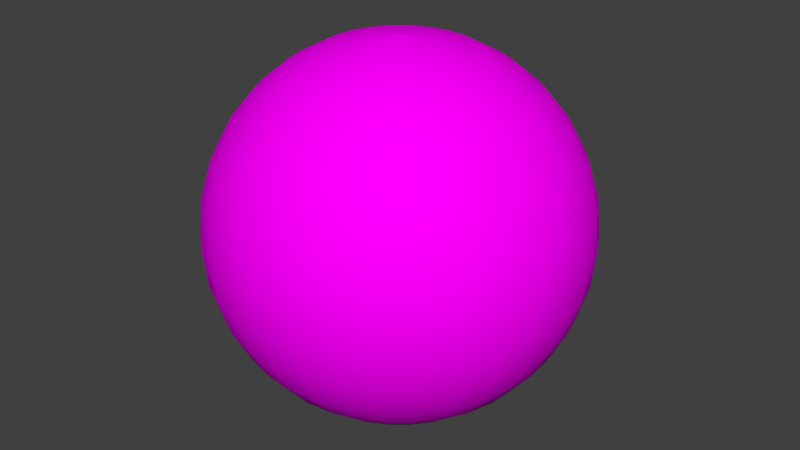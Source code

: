 # Source: ball_v1.blend  (saved by Blender 2.79.0; exported with 4.5.12 LTS)
import bpy
from mathutils import Matrix  # noqa: F401  (used for matrix-valued properties, if any)

bpy.ops.wm.read_factory_settings(use_empty=True)
scene = bpy.context.scene
scene.name = 'Scene'

# ---- collections
col_collection_1 = bpy.data.collections.new('Collection 1'); scene.collection.children.link(col_collection_1)

# ---- images (referenced by path relative to the original .blend; pixels are not part of the script)
import os
ASSET_DIR = os.environ.get("B2B_ASSET_DIR", "")  # directory of the original .blend (textures are referenced by path, not embedded)
HERE = os.path.dirname(os.path.abspath(__file__))  # packed textures are extracted next to this script under _unpacked/

def load_image(name, relpath, width, height, colorspace="sRGB"):
    """Load a texture the original file referenced (path relative to the .blend, or extracted next to this script)."""
    p = next((c for c in (os.path.join(HERE, relpath), os.path.join(ASSET_DIR, relpath)) if relpath and os.path.exists(c)), "")
    if p:
        img = bpy.data.images.load(p, check_existing=True)
        img.name = name
    else:  # same state as the original file: an image datablock whose file is absent (Cycles renders it pink)
        img = bpy.data.images.new(name, width, height)
        img.source = "FILE"
        img.filepath = "//" + (relpath or name)
    img.colorspace_settings.name = colorspace
    return img
img_13620_jpg = load_image('13620.jpg', '13620.jpg', 1024, 1024, 'sRGB')

# ---- materials (node trees are filled in below, after node groups)
mat_material_001 = bpy.data.materials.new('Material.001')
mat_material_001.alpha_threshold = 0.0
mat_material_001.roughness = 0.5

# ---- material node trees
mat_material_001.use_nodes = True; mat_material_001.node_tree.nodes.clear()
_N = mat_material_001.node_tree.nodes; _L = mat_material_001.node_tree.links
n0 = _N.new('ShaderNodeOutputMaterial'); n0.name = 'Material Output'; n0.location = (300, 300)
n1 = _N.new('ShaderNodeBsdfDiffuse'); n1.name = 'Diffuse BSDF'; n1.location = (10, 300)
n2 = _N.new('ShaderNodeTexImage'); n2.name = 'Image Texture'; n2.location = (-180, 300)
n2.width = 140
n2.image = img_13620_jpg
_L.new(n1.outputs[0], n0.inputs[0])
_L.new(n2.outputs[0], n1.inputs[0])
n0.is_active_output = True

# ---- world
world_world = bpy.data.worlds.new('World'); scene.world = world_world
world_world.color = (0.05088, 0.05088, 0.05088)
world_world.use_sun_shadow = False
world_world.sun_shadow_jitter_overblur = 0.0
world_world.cycles.sampling_method = 'MANUAL'

# ---- meshes
me_sphere = bpy.data.meshes.new('Sphere')
me_sphere.from_pydata([(4.47e-08, -3.129e-07, -1.004), (0.03806, 0.1913, 0.9808), (0.07466, 0.3753, 0.9239), (0.1084, 0.5449, 0.8315), (0.1379, 0.6935, 0.7071), (0.1622, 0.8155, 0.5556), (0.1802, 0.9061, 0.3827), (0.1913, 0.9619, 0.1951), (0.1951, 0.9808, 7.55e-08), (0.1913, 0.9619, -0.1951), (0.1802, 0.9061, -0.3827), (0.1622, 0.8155, -0.5556), (0.1379, 0.6935, -0.7071), (0.1084, 0.5449, -0.8315), (0.07466, 0.3753, -0.9239), (0.03806, 0.1913, -0.9808), (0.07466, 0.1802, 0.9808), (0.1464, 0.3536, 0.9239), (0.2126, 0.5133, 0.8315), (0.2706, 0.6533, 0.7071), (0.3182, 0.7682, 0.5556), (0.3536, 0.8536, 0.3827), (0.3753, 0.9061, 0.1951), (0.3827, 0.9239, 7.55e-08), (0.3753, 0.9061, -0.1951), (0.3536, 0.8536, -0.3827), (0.3182, 0.7682, -0.5556), (0.2706, 0.6533, -0.7071), (0.2126, 0.5133, -0.8315), (0.1464, 0.3536, -0.9239), (0.07466, 0.1802, -0.9808), (0.1084, 0.1622, 0.9808), (0.2126, 0.3182, 0.9239), (0.3087, 0.4619, 0.8315), (0.3928, 0.5879, 0.7071), (0.4619, 0.6913, 0.5556), (0.5133, 0.7682, 0.3827), (0.5449, 0.8155, 0.1951), (0.5556, 0.8315, 7.55e-08), (0.5449, 0.8155, -0.1951), (0.5133, 0.7682, -0.3827), (0.4619, 0.6913, -0.5556), (0.3928, 0.5879, -0.7071), (0.3087, 0.4619, -0.8315), (0.2126, 0.3182, -0.9239), (0.1084, 0.1622, -0.9808), (0.1379, 0.1379, 0.9808), (0.2706, 0.2706, 0.9239), (0.3928, 0.3928, 0.8315), (0.5, 0.5, 0.7071), (0.5879, 0.5879, 0.5556), (0.6533, 0.6533, 0.3827), (0.6935, 0.6935, 0.1951), (0.7071, 0.7071, 7.55e-08), (0.6935, 0.6935, -0.1951), (0.6533, 0.6533, -0.3827), (0.5879, 0.5879, -0.5556), (0.5, 0.5, -0.7071), (0.3928, 0.3928, -0.8315), (0.2706, 0.2706, -0.9239), (0.1379, 0.1379, -0.9808), (0.1622, 0.1084, 0.9808), (0.3182, 0.2126, 0.9239), (0.4619, 0.3087, 0.8315), (0.5879, 0.3928, 0.7071), (0.6913, 0.4619, 0.5556), (0.7682, 0.5133, 0.3827), (0.8155, 0.5449, 0.1951), (0.8315, 0.5556, 7.55e-08), (0.8155, 0.5449, -0.1951), (0.7682, 0.5133, -0.3827), (0.6913, 0.4619, -0.5556), (0.5879, 0.3928, -0.7071), (0.4619, 0.3087, -0.8315), (0.3182, 0.2126, -0.9239), (0.1622, 0.1084, -0.9808), (0.1802, 0.07466, 0.9808), (0.3536, 0.1464, 0.9239), (0.5133, 0.2126, 0.8315), (0.6533, 0.2706, 0.7071), (0.7682, 0.3182, 0.5556), (0.8536, 0.3536, 0.3827), (0.9061, 0.3753, 0.1951), (0.9239, 0.3827, 7.55e-08), (0.9061, 0.3753, -0.1951), (0.8536, 0.3536, -0.3827), (0.7682, 0.3182, -0.5556), (0.6533, 0.2706, -0.7071), (0.5133, 0.2126, -0.8315), (0.3536, 0.1464, -0.9239), (0.1802, 0.07466, -0.9808), (0.1913, 0.03806, 0.9808), (0.3753, 0.07466, 0.9239), (0.5449, 0.1084, 0.8315), (0.6935, 0.1379, 0.7071), (0.8155, 0.1622, 0.5556), (0.9061, 0.1802, 0.3827), (0.9619, 0.1913, 0.1951), (0.9808, 0.1951, 7.55e-08), (0.9619, 0.1913, -0.1951), (0.9061, 0.1802, -0.3827), (0.8155, 0.1622, -0.5556), (0.6935, 0.1379, -0.7071), (0.5449, 0.1084, -0.8315), (0.3753, 0.07466, -0.9239), (0.1913, 0.03806, -0.9808), (0.1951, -3.266e-07, 0.9808), (0.3827, -3.192e-07, 0.9239), (0.5556, -3.117e-07, 0.8315), (0.7071, -3.192e-07, 0.7071), (0.8315, -3.341e-07, 0.5556), (0.9239, -2.745e-07, 0.3827), (0.9808, -3.937e-07, 0.1951), (1.0, -3.788e-07, 7.55e-08), (0.9808, -3.937e-07, -0.1951), (0.9239, -2.298e-07, -0.3827), (0.8315, -3.341e-07, -0.5556), (0.7071, -3.192e-07, -0.7071), (0.5556, -3.415e-07, -0.8315), (0.3827, -3.043e-07, -0.9239), (0.1951, -3.08e-07, -0.9808), (0.1913, -0.03806, 0.9808), (0.3753, -0.07466, 0.9239), (0.5449, -0.1084, 0.8315), (0.6935, -0.138, 0.7071), (0.8155, -0.1622, 0.5556), (0.9061, -0.1802, 0.3827), (0.9619, -0.1913, 0.1951), (0.9808, -0.1951, 7.55e-08), (0.9619, -0.1913, -0.1951), (0.9061, -0.1802, -0.3827), (0.8155, -0.1622, -0.5556), (0.6935, -0.138, -0.7071), (0.5449, -0.1084, -0.8315), (0.3753, -0.07466, -0.9239), (0.1913, -0.03806, -0.9808), (0.1802, -0.07466, 0.9808), (0.3536, -0.1464, 0.9239), (0.5133, -0.2126, 0.8315), (0.6533, -0.2706, 0.7071), (0.7682, -0.3182, 0.5556), (0.8536, -0.3536, 0.3827), (0.9061, -0.3753, 0.1951), (0.9239, -0.3827, 7.55e-08), (0.9061, -0.3753, -0.1951), (0.8536, -0.3536, -0.3827), (0.7682, -0.3182, -0.5556), (0.6533, -0.2706, -0.7071), (0.5133, -0.2126, -0.8315), (0.3536, -0.1464, -0.9239), (0.1802, -0.07466, -0.9808), (0.1622, -0.1084, 0.9808), (0.3182, -0.2126, 0.9239), (0.4619, -0.3087, 0.8315), (0.5879, -0.3928, 0.7071), (0.6913, -0.4619, 0.5556), (0.7682, -0.5133, 0.3827), (0.8155, -0.5449, 0.1951), (0.8315, -0.5556, 7.55e-08), (0.8155, -0.5449, -0.1951), (0.7682, -0.5133, -0.3827), (0.6913, -0.4619, -0.5556), (0.5879, -0.3928, -0.7071), (0.4619, -0.3087, -0.8315), (0.3182, -0.2126, -0.9239), (0.1622, -0.1084, -0.9808), (0.1379, -0.138, 0.9808), (0.2706, -0.2706, 0.9239), (0.3928, -0.3928, 0.8315), (0.5, -0.5, 0.7071), (0.5879, -0.5879, 0.5556), (0.6533, -0.6533, 0.3827), (0.6935, -0.6935, 0.1951), (0.7071, -0.7071, 7.55e-08), (0.6935, -0.6935, -0.1951), (0.6533, -0.6533, -0.3827), (0.5879, -0.5879, -0.5556), (0.5, -0.5, -0.7071), (0.3928, -0.3928, -0.8315), (0.2706, -0.2706, -0.9239), (0.1379, -0.138, -0.9808), (0.1084, -0.1622, 0.9808), (0.2126, -0.3182, 0.9239), (0.3087, -0.4619, 0.8315), (0.3928, -0.5879, 0.7071), (0.4619, -0.6913, 0.5556), (0.5133, -0.7682, 0.3827), (0.5449, -0.8155, 0.1951), (0.5556, -0.8315, 7.55e-08), (0.5449, -0.8155, -0.1951), (0.5133, -0.7682, -0.3827), (0.4619, -0.6913, -0.5556), (0.3928, -0.5879, -0.7071), (0.3087, -0.4619, -0.8315), (0.2126, -0.3182, -0.9239), (0.1084, -0.1622, -0.9808), (0.07466, -0.1802, 0.9808), (0.1464, -0.3536, 0.9239), (0.2126, -0.5133, 0.8315), (0.2706, -0.6533, 0.7071), (0.3182, -0.7682, 0.5556), (0.3536, -0.8536, 0.3827), (0.3753, -0.9061, 0.1951), (0.3827, -0.9239, 7.55e-08), (0.3753, -0.9061, -0.1951), (0.3536, -0.8536, -0.3827), (0.3182, -0.7682, -0.5556), (0.2706, -0.6533, -0.7071), (0.2126, -0.5133, -0.8315), (0.1464, -0.3536, -0.9239), (0.07466, -0.1802, -0.9808), (0.03806, -0.1913, 0.9808), (0.07466, -0.3753, 0.9239), (0.1084, -0.5449, 0.8315), (0.1379, -0.6935, 0.7071), (0.1622, -0.8155, 0.5556), (0.1802, -0.9061, 0.3827), (0.1913, -0.9619, 0.1951), (0.1951, -0.9808, 7.55e-08), (0.1913, -0.9619, -0.1951), (0.1802, -0.9061, -0.3827), (0.1622, -0.8155, -0.5556), (0.1379, -0.6935, -0.7071), (0.1084, -0.5449, -0.8315), (0.07466, -0.3753, -0.9239), (0.03806, -0.1913, -0.9808), (-7.212e-09, -0.1951, 0.9808), (4.122e-08, -0.3827, 0.9239), (2.632e-08, -0.5556, 0.8315), (-2.584e-08, -0.7071, 0.7071), (-8.544e-08, -0.8315, 0.5556), (6.357e-08, -0.9239, 0.3827), (-8.544e-08, -0.9808, 0.1951), (-1.003e-07, -1.0, 7.55e-08), (-8.544e-08, -0.9808, -0.1951), (6.357e-08, -0.9239, -0.3827), (-8.544e-08, -0.8315, -0.5556), (-2.584e-08, -0.7071, -0.7071), (-1.094e-08, -0.5556, -0.8315), (3.964e-09, -0.3827, -0.9239), (3.964e-09, -0.1951, -0.9808), (-0.03806, -0.1913, 0.9808), (-0.07466, -0.3753, 0.9239), (-0.1084, -0.5449, 0.8315), (-0.1379, -0.6935, 0.7071), (-0.1622, -0.8155, 0.5556), (-0.1802, -0.9061, 0.3827), (-0.1913, -0.9619, 0.1951), (-0.1951, -0.9808, 7.55e-08), (-0.1913, -0.9619, -0.1951), (-0.1802, -0.9061, -0.3827), (-0.1622, -0.8155, -0.5556), (-0.1379, -0.6935, -0.7071), (-0.1084, -0.5449, -0.8315), (-0.07466, -0.3753, -0.9239), (-0.03806, -0.1913, -0.9808), (4.47e-08, -3.129e-07, 1.004), (-0.07466, -0.1802, 0.9808), (-0.1464, -0.3536, 0.9239), (-0.2126, -0.5133, 0.8315), (-0.2706, -0.6533, 0.7071), (-0.3182, -0.7682, 0.5556), (-0.3536, -0.8536, 0.3827), (-0.3753, -0.9061, 0.1951), (-0.3827, -0.9239, 7.55e-08), (-0.3753, -0.9061, -0.1951), (-0.3536, -0.8536, -0.3827), (-0.3182, -0.7682, -0.5556), (-0.2706, -0.6533, -0.7071), (-0.2126, -0.5133, -0.8315), (-0.1464, -0.3536, -0.9239), (-0.07466, -0.1802, -0.9808), (-0.1084, -0.1622, 0.9808), (-0.2126, -0.3182, 0.9239), (-0.3087, -0.4619, 0.8315), (-0.3928, -0.5879, 0.7071), (-0.4619, -0.6913, 0.5556), (-0.5133, -0.7682, 0.3827), (-0.5449, -0.8155, 0.1951), (-0.5556, -0.8315, 7.55e-08), (-0.5449, -0.8155, -0.1951), (-0.5133, -0.7682, -0.3827), (-0.4619, -0.6913, -0.5556), (-0.3928, -0.5879, -0.7071), (-0.3087, -0.4619, -0.8315), (-0.2126, -0.3182, -0.9239), (-0.1084, -0.1622, -0.9808), (-0.1379, -0.138, 0.9808), (-0.2706, -0.2706, 0.9239), (-0.3928, -0.3928, 0.8315), (-0.5, -0.5, 0.7071), (-0.5879, -0.5879, 0.5556), (-0.6533, -0.6533, 0.3827), (-0.6935, -0.6935, 0.1951), (-0.7071, -0.7071, 7.55e-08), (-0.6935, -0.6935, -0.1951), (-0.6533, -0.6533, -0.3827), (-0.5879, -0.5879, -0.5556), (-0.5, -0.5, -0.7071), (-0.3928, -0.3928, -0.8315), (-0.2706, -0.2706, -0.9239), (-0.1379, -0.1379, -0.9808), (-0.1622, -0.1084, 0.9808), (-0.3182, -0.2126, 0.9239), (-0.4619, -0.3087, 0.8315), (-0.5879, -0.3928, 0.7071), (-0.6913, -0.4619, 0.5556), (-0.7682, -0.5133, 0.3827), (-0.8155, -0.5449, 0.1951), (-0.8315, -0.5556, 7.55e-08), (-0.8155, -0.5449, -0.1951), (-0.7682, -0.5133, -0.3827), (-0.6913, -0.4619, -0.5556), (-0.5879, -0.3928, -0.7071), (-0.4619, -0.3087, -0.8315), (-0.3182, -0.2126, -0.9239), (-0.1622, -0.1084, -0.9808), (-0.1802, -0.07466, 0.9808), (-0.3536, -0.1464, 0.9239), (-0.5133, -0.2126, 0.8315), (-0.6533, -0.2706, 0.7071), (-0.7682, -0.3182, 0.5556), (-0.8536, -0.3536, 0.3827), (-0.9061, -0.3753, 0.1951), (-0.9239, -0.3827, 7.55e-08), (-0.9061, -0.3753, -0.1951), (-0.8536, -0.3536, -0.3827), (-0.7682, -0.3182, -0.5556), (-0.6533, -0.2706, -0.7071), (-0.5133, -0.2126, -0.8315), (-0.3536, -0.1464, -0.9239), (-0.1802, -0.07466, -0.9808), (-0.1913, -0.03806, 0.9808), (-0.3753, -0.07466, 0.9239), (-0.5449, -0.1084, 0.8315), (-0.6935, -0.1379, 0.7071), (-0.8155, -0.1622, 0.5556), (-0.9061, -0.1802, 0.3827), (-0.9619, -0.1913, 0.1951), (-0.9808, -0.1951, 7.55e-08), (-0.9619, -0.1913, -0.1951), (-0.9061, -0.1802, -0.3827), (-0.8155, -0.1622, -0.5556), (-0.6935, -0.1379, -0.7071), (-0.5449, -0.1084, -0.8315), (-0.3753, -0.07466, -0.9239), (-0.1913, -0.03806, -0.9808), (-0.1951, -3.117e-07, 0.9808), (-0.3827, -2.819e-07, 0.9239), (-0.5556, -2.819e-07, 0.8315), (-0.7071, -1.851e-07, 0.7071), (-0.8315, -1.404e-07, 0.5556), (-0.9239, -3.192e-07, 0.3827), (-0.9808, -9.567e-08, 0.1951), (-1.0, -1.404e-07, 7.55e-08), (-0.9808, -9.567e-08, -0.1951), (-0.9239, -3.192e-07, -0.3827), (-0.8315, -1.404e-07, -0.5556), (-0.7071, -1.851e-07, -0.7071), (-0.5556, -2.596e-07, -0.8315), (-0.3827, -2.521e-07, -0.9239), (-0.1951, -3.155e-07, -0.9808), (-0.1913, 0.03806, 0.9808), (-0.3753, 0.07466, 0.9239), (-0.5449, 0.1084, 0.8315), (-0.6935, 0.1379, 0.7071), (-0.8155, 0.1622, 0.5556), (-0.9061, 0.1802, 0.3827), (-0.9619, 0.1913, 0.1951), (-0.9808, 0.1951, 7.55e-08), (-0.9619, 0.1913, -0.1951), (-0.9061, 0.1802, -0.3827), (-0.8155, 0.1622, -0.5556), (-0.6935, 0.1379, -0.7071), (-0.5449, 0.1084, -0.8315), (-0.3753, 0.07466, -0.9239), (-0.1913, 0.03806, -0.9808), (-0.1802, 0.07466, 0.9808), (-0.3536, 0.1464, 0.9239), (-0.5133, 0.2126, 0.8315), (-0.6533, 0.2706, 0.7071), (-0.7682, 0.3182, 0.5556), (-0.8536, 0.3536, 0.3827), (-0.9061, 0.3753, 0.1951), (-0.9239, 0.3827, 7.55e-08), (-0.9061, 0.3753, -0.1951), (-0.8536, 0.3536, -0.3827), (-0.7682, 0.3182, -0.5556), (-0.6533, 0.2706, -0.7071), (-0.5133, 0.2126, -0.8315), (-0.3536, 0.1464, -0.9239), (-0.1802, 0.07466, -0.9808), (-0.1622, 0.1084, 0.9808), (-0.3182, 0.2126, 0.9239), (-0.4619, 0.3087, 0.8315), (-0.5879, 0.3928, 0.7071), (-0.6913, 0.4619, 0.5556), (-0.7682, 0.5133, 0.3827), (-0.8155, 0.5449, 0.1951), (-0.8315, 0.5556, 7.55e-08), (-0.8155, 0.5449, -0.1951), (-0.7682, 0.5133, -0.3827), (-0.6913, 0.4619, -0.5556), (-0.5879, 0.3928, -0.7071), (-0.4619, 0.3087, -0.8315), (-0.3182, 0.2126, -0.9239), (-0.1622, 0.1084, -0.9808), (-0.1379, 0.1379, 0.9808), (-0.2706, 0.2706, 0.9239), (-0.3928, 0.3928, 0.8315), (-0.5, 0.5, 0.7071), (-0.5879, 0.5879, 0.5556), (-0.6533, 0.6533, 0.3827), (-0.6935, 0.6935, 0.1951), (-0.7071, 0.7071, 7.55e-08), (-0.6935, 0.6935, -0.1951), (-0.6533, 0.6533, -0.3827), (-0.5879, 0.5879, -0.5556), (-0.5, 0.5, -0.7071), (-0.3928, 0.3928, -0.8315), (-0.2706, 0.2706, -0.9239), (-0.1379, 0.1379, -0.9808), (-0.1084, 0.1622, 0.9808), (-0.2126, 0.3182, 0.9239), (-0.3087, 0.4619, 0.8315), (-0.3928, 0.5879, 0.7071), (-0.4619, 0.6913, 0.5556), (-0.5133, 0.7682, 0.3827), (-0.5449, 0.8155, 0.1951), (-0.5556, 0.8315, 7.55e-08), (-0.5449, 0.8155, -0.1951), (-0.5133, 0.7682, -0.3827), (-0.4619, 0.6913, -0.5556), (-0.3928, 0.5879, -0.7071), (-0.3087, 0.4619, -0.8315), (-0.2126, 0.3182, -0.9239), (-0.1084, 0.1622, -0.9808), (-0.07466, 0.1802, 0.9808), (-0.1464, 0.3536, 0.9239), (-0.2126, 0.5133, 0.8315), (-0.2706, 0.6533, 0.7071), (-0.3182, 0.7682, 0.5556), (-0.3536, 0.8536, 0.3827), (-0.3753, 0.9061, 0.1951), (-0.3827, 0.9239, 7.55e-08), (-0.3753, 0.9061, -0.1951), (-0.3536, 0.8536, -0.3827), (-0.3182, 0.7682, -0.5556), (-0.2706, 0.6533, -0.7071), (-0.2126, 0.5133, -0.8315), (-0.1464, 0.3536, -0.9239), (-0.07466, 0.1802, -0.9808), (-0.03806, 0.1913, 0.9808), (-0.07466, 0.3753, 0.9239), (-0.1084, 0.5449, 0.8315), (-0.1379, 0.6935, 0.7071), (-0.1622, 0.8155, 0.5556), (-0.1802, 0.9061, 0.3827), (-0.1913, 0.9619, 0.1951), (-0.1951, 0.9808, 7.55e-08), (-0.1913, 0.9619, -0.1951), (-0.1802, 0.9061, -0.3827), (-0.1622, 0.8155, -0.5556), (-0.1379, 0.6935, -0.7071), (-0.1084, 0.5449, -0.8315), (-0.07466, 0.3753, -0.9239), (-0.03806, 0.1913, -0.9808), (3.749e-08, 0.1951, 0.9808), (7.847e-08, 0.3827, 0.9239), (1.083e-07, 0.5556, 0.8315), (1.53e-07, 0.7071, 0.7071), (2.722e-07, 0.8315, 0.5556), (6.357e-08, 0.9239, 0.3827), (2.573e-07, 0.9808, 0.1951), (2.722e-07, 1.0, 7.55e-08), (2.573e-07, 0.9808, -0.1951), (6.357e-08, 0.9239, -0.3827), (2.722e-07, 0.8315, -0.5556), (1.53e-07, 0.7071, -0.7071), (1.232e-07, 0.5556, -0.8315), (7.847e-08, 0.3827, -0.9239), (1.514e-08, 0.1951, -0.9808), (4.47e-08, -3.129e-07, 1.004), (4.47e-08, -3.129e-07, -1.004), (4.47e-08, -3.129e-07, 1.004), (4.47e-08, -3.129e-07, -1.004), (4.47e-08, -3.129e-07, 1.004), (4.47e-08, -3.129e-07, -1.004), (4.47e-08, -3.129e-07, 1.004), (4.47e-08, -3.129e-07, -1.004), (4.47e-08, -3.129e-07, 1.004), (4.47e-08, -3.129e-07, -1.004), (4.47e-08, -3.129e-07, 1.004), (4.47e-08, -3.129e-07, -1.004), (4.47e-08, -3.113e-07, 1.004), (4.47e-08, -3.113e-07, -1.004), (4.47e-08, -3.129e-07, 1.004), (4.47e-08, -3.129e-07, -1.004), (4.47e-08, -3.129e-07, 1.004), (4.47e-08, -3.129e-07, -1.004), (4.47e-08, -3.129e-07, 1.004), (4.47e-08, -3.129e-07, -1.004), (4.47e-08, -3.129e-07, 1.004), (4.47e-08, -3.129e-07, -1.004), (4.47e-08, -3.129e-07, 1.004), (4.47e-08, -3.129e-07, -1.004), (4.47e-08, -3.129e-07, 1.004), (4.47e-08, -3.129e-07, -1.004), (4.47e-08, -3.129e-07, 1.004), (4.47e-08, -3.129e-07, -1.004), (4.366e-08, -3.129e-07, 1.004), (4.366e-08, -3.129e-07, -1.004), (4.47e-08, -3.129e-07, 1.004), (4.47e-08, -3.129e-07, -1.004), (4.47e-08, -3.129e-07, 1.004), (4.47e-08, -3.129e-07, -1.004), (4.47e-08, -3.129e-07, 1.004), (4.47e-08, -3.129e-07, -1.004), (4.47e-08, -3.129e-07, 1.004), (4.47e-08, -3.129e-07, -1.004), (4.47e-08, -3.129e-07, 1.004), (4.47e-08, -3.129e-07, -1.004), (4.47e-08, -3.129e-07, 1.004), (4.47e-08, -3.129e-07, -1.004), (4.47e-08, -3.129e-07, 1.004), (4.47e-08, -3.129e-07, -1.004), (4.47e-08, -3.113e-07, 1.004), (4.47e-08, -3.113e-07, -1.004), (4.47e-08, -3.129e-07, 1.004), (4.47e-08, -3.129e-07, -1.004), (4.47e-08, -3.129e-07, 1.004), (4.47e-08, -3.129e-07, -1.004), (4.47e-08, -3.129e-07, 1.004), (4.47e-08, -3.129e-07, -1.004), (4.47e-08, -3.129e-07, 1.004), (4.47e-08, -3.129e-07, -1.004), (4.47e-08, -3.129e-07, 1.004), (4.47e-08, -3.129e-07, -1.004), (4.47e-08, -3.129e-07, 1.004), (4.47e-08, -3.129e-07, -1.004), (4.47e-08, -3.129e-07, 1.004), (4.47e-08, -3.129e-07, -1.004), (4.366e-08, -3.129e-07, 1.004), (4.366e-08, -3.129e-07, -1.004)], [], [(473, 472, 6, 7), (481, 480, 14, 15), (474, 473, 7, 8), (166, 151, 500, 502), (211, 196, 506, 508), (475, 474, 8, 9), (468, 467, 1, 2), (476, 475, 9, 10), (469, 468, 2, 3), (477, 476, 10, 11), (470, 469, 3, 4), (478, 477, 11, 12), (471, 470, 4, 5), (479, 478, 12, 13), (472, 471, 5, 6), (480, 479, 13, 14), (6, 5, 20, 21), (14, 13, 28, 29), (7, 6, 21, 22), (15, 14, 29, 30), (8, 7, 22, 23), (391, 406, 533, 531), (105, 120, 495, 493), (9, 8, 23, 24), (2, 1, 16, 17), (10, 9, 24, 25), (3, 2, 17, 18), (11, 10, 25, 26), (4, 3, 18, 19), (12, 11, 26, 27), (5, 4, 19, 20), (13, 12, 27, 28), (25, 24, 39, 40), (18, 17, 32, 33), (26, 25, 40, 41), (19, 18, 33, 34), (27, 26, 41, 42), (20, 19, 34, 35), (28, 27, 42, 43), (21, 20, 35, 36), (29, 28, 43, 44), (22, 21, 36, 37), (30, 29, 44, 45), (23, 22, 37, 38), (1, 467, 542, 256), (31, 16, 482, 484), (24, 23, 38, 39), (17, 16, 31, 32), (44, 43, 58, 59), (37, 36, 51, 52), (45, 44, 59, 60), (38, 37, 52, 53), (302, 287, 518, 520), (76, 61, 488, 490), (39, 38, 53, 54), (32, 31, 46, 47), (40, 39, 54, 55), (33, 32, 47, 48), (41, 40, 55, 56), (34, 33, 48, 49), (42, 41, 56, 57), (35, 34, 49, 50), (43, 42, 57, 58), (36, 35, 50, 51), (48, 47, 62, 63), (56, 55, 70, 71), (49, 48, 63, 64), (57, 56, 71, 72), (50, 49, 64, 65), (58, 57, 72, 73), (51, 50, 65, 66), (59, 58, 73, 74), (52, 51, 66, 67), (60, 59, 74, 75), (53, 52, 67, 68), (255, 271, 515, 513), (362, 347, 526, 528), (54, 53, 68, 69), (47, 46, 61, 62), (55, 54, 69, 70), (67, 66, 81, 82), (75, 74, 89, 90), (68, 67, 82, 83), (121, 106, 494, 496), (165, 180, 503, 501), (69, 68, 83, 84), (62, 61, 76, 77), (70, 69, 84, 85), (63, 62, 77, 78), (71, 70, 85, 86), (64, 63, 78, 79), (72, 71, 86, 87), (65, 64, 79, 80), (73, 72, 87, 88), (66, 65, 80, 81), (74, 73, 88, 89), (86, 85, 100, 101), (79, 78, 93, 94), (87, 86, 101, 102), (80, 79, 94, 95), (88, 87, 102, 103), (81, 80, 95, 96), (89, 88, 103, 104), (82, 81, 96, 97), (90, 89, 104, 105), (83, 82, 97, 98), (436, 451, 539, 537), (452, 437, 538, 540), (84, 83, 98, 99), (77, 76, 91, 92), (85, 84, 99, 100), (78, 77, 92, 93), (105, 104, 119, 120), (98, 97, 112, 113), (120, 135, 497, 495), (210, 225, 509, 507), (99, 98, 113, 114), (92, 91, 106, 107), (100, 99, 114, 115), (93, 92, 107, 108), (101, 100, 115, 116), (94, 93, 108, 109), (102, 101, 116, 117), (95, 94, 109, 110), (103, 102, 117, 118), (96, 95, 110, 111), (104, 103, 118, 119), (97, 96, 111, 112), (117, 116, 131, 132), (110, 109, 124, 125), (118, 117, 132, 133), (111, 110, 125, 126), (119, 118, 133, 134), (112, 111, 126, 127), (120, 119, 134, 135), (113, 112, 127, 128), (407, 392, 532, 534), (30, 45, 485, 483), (114, 113, 128, 129), (107, 106, 121, 122), (115, 114, 129, 130), (108, 107, 122, 123), (116, 115, 130, 131), (109, 108, 123, 124), (481, 15, 0, 543), (317, 302, 520, 522), (129, 128, 143, 144), (122, 121, 136, 137), (130, 129, 144, 145), (123, 122, 137, 138), (131, 130, 145, 146), (124, 123, 138, 139), (132, 131, 146, 147), (125, 124, 139, 140), (133, 132, 147, 148), (126, 125, 140, 141), (134, 133, 148, 149), (127, 126, 141, 142), (135, 134, 149, 150), (128, 127, 142, 143), (140, 139, 154, 155), (148, 147, 162, 163), (141, 140, 155, 156), (149, 148, 163, 164), (142, 141, 156, 157), (150, 149, 164, 165), (143, 142, 157, 158), (226, 211, 508, 510), (451, 466, 541, 539), (144, 143, 158, 159), (137, 136, 151, 152), (145, 144, 159, 160), (138, 137, 152, 153), (146, 145, 160, 161), (139, 138, 153, 154), (147, 146, 161, 162), (159, 158, 173, 174), (152, 151, 166, 167), (160, 159, 174, 175), (153, 152, 167, 168), (161, 160, 175, 176), (154, 153, 168, 169), (162, 161, 176, 177), (155, 154, 169, 170), (163, 162, 177, 178), (156, 155, 170, 171), (164, 163, 178, 179), (157, 156, 171, 172), (165, 164, 179, 180), (158, 157, 172, 173), (361, 376, 529, 527), (75, 90, 491, 489), (178, 177, 192, 193), (171, 170, 185, 186), (179, 178, 193, 194), (172, 171, 186, 187), (180, 179, 194, 195), (173, 172, 187, 188), (272, 257, 514, 516), (181, 166, 502, 504), (174, 173, 188, 189), (167, 166, 181, 182), (175, 174, 189, 190), (168, 167, 182, 183), (176, 175, 190, 191), (169, 168, 183, 184), (177, 176, 191, 192), (170, 169, 184, 185), (182, 181, 196, 197), (190, 189, 204, 205), (183, 182, 197, 198), (191, 190, 205, 206), (184, 183, 198, 199), (192, 191, 206, 207), (185, 184, 199, 200), (193, 192, 207, 208), (186, 185, 200, 201), (194, 193, 208, 209), (187, 186, 201, 202), (195, 194, 209, 210), (188, 187, 202, 203), (91, 76, 490, 492), (316, 331, 523, 521), (189, 188, 203, 204), (201, 200, 215, 216), (209, 208, 223, 224), (202, 201, 216, 217), (210, 209, 224, 225), (203, 202, 217, 218), (406, 421, 535, 533), (46, 31, 484, 486), (204, 203, 218, 219), (197, 196, 211, 212), (205, 204, 219, 220), (198, 197, 212, 213), (206, 205, 220, 221), (199, 198, 213, 214), (207, 206, 221, 222), (200, 199, 214, 215), (208, 207, 222, 223), (220, 219, 234, 235), (213, 212, 227, 228), (221, 220, 235, 236), (214, 213, 228, 229), (222, 221, 236, 237), (215, 214, 229, 230), (223, 222, 237, 238), (216, 215, 230, 231), (224, 223, 238, 239), (217, 216, 231, 232), (225, 224, 239, 240), (218, 217, 232, 233), (225, 240, 511, 509), (422, 407, 534, 536), (219, 218, 233, 234), (212, 211, 226, 227), (239, 238, 253, 254), (232, 231, 246, 247), (240, 239, 254, 255), (233, 232, 247, 248), (90, 105, 493, 491), (180, 195, 505, 503), (234, 233, 248, 249), (227, 226, 241, 242), (235, 234, 249, 250), (228, 227, 242, 243), (236, 235, 250, 251), (229, 228, 243, 244), (237, 236, 251, 252), (230, 229, 244, 245), (238, 237, 252, 253), (231, 230, 245, 246), (251, 250, 266, 267), (244, 243, 259, 260), (252, 251, 267, 268), (245, 244, 260, 261), (253, 252, 268, 269), (246, 245, 261, 262), (254, 253, 269, 270), (247, 246, 262, 263), (255, 254, 270, 271), (248, 247, 263, 264), (15, 30, 483, 0), (467, 452, 540, 542), (249, 248, 264, 265), (242, 241, 257, 258), (250, 249, 265, 266), (243, 242, 258, 259), (271, 270, 285, 286), (264, 263, 278, 279), (257, 241, 512, 514), (287, 272, 516, 518), (265, 264, 279, 280), (258, 257, 272, 273), (266, 265, 280, 281), (259, 258, 273, 274), (267, 266, 281, 282), (260, 259, 274, 275), (268, 267, 282, 283), (261, 260, 275, 276), (269, 268, 283, 284), (262, 261, 276, 277), (270, 269, 284, 285), (263, 262, 277, 278), (275, 274, 289, 290), (283, 282, 297, 298), (276, 275, 290, 291), (284, 283, 298, 299), (277, 276, 291, 292), (285, 284, 299, 300), (278, 277, 292, 293), (286, 285, 300, 301), (279, 278, 293, 294), (377, 362, 528, 530), (45, 60, 487, 485), (280, 279, 294, 295), (273, 272, 287, 288), (281, 280, 295, 296), (274, 273, 288, 289), (282, 281, 296, 297), (294, 293, 308, 309), (135, 150, 499, 497), (421, 436, 537, 535), (295, 294, 309, 310), (288, 287, 302, 303), (296, 295, 310, 311), (289, 288, 303, 304), (297, 296, 311, 312), (290, 289, 304, 305), (298, 297, 312, 313), (291, 290, 305, 306), (299, 298, 313, 314), (292, 291, 306, 307), (300, 299, 314, 315), (293, 292, 307, 308), (301, 300, 315, 316), (313, 312, 327, 328), (306, 305, 320, 321), (314, 313, 328, 329), (307, 306, 321, 322), (315, 314, 329, 330), (308, 307, 322, 323), (316, 315, 330, 331), (309, 308, 323, 324), (136, 121, 496, 498), (196, 181, 504, 506), (310, 309, 324, 325), (303, 302, 317, 318), (311, 310, 325, 326), (304, 303, 318, 319), (312, 311, 326, 327), (305, 304, 319, 320), (271, 286, 517, 515), (331, 346, 525, 523), (325, 324, 339, 340), (318, 317, 332, 333), (326, 325, 340, 341), (319, 318, 333, 334), (327, 326, 341, 342), (320, 319, 334, 335), (328, 327, 342, 343), (321, 320, 335, 336), (329, 328, 343, 344), (322, 321, 336, 337), (330, 329, 344, 345), (323, 322, 337, 338), (331, 330, 345, 346), (324, 323, 338, 339), (336, 335, 350, 351), (344, 343, 358, 359), (337, 336, 351, 352), (345, 344, 359, 360), (338, 337, 352, 353), (346, 345, 360, 361), (339, 338, 353, 354), (376, 391, 531, 529), (151, 136, 498, 500), (340, 339, 354, 355), (333, 332, 347, 348), (341, 340, 355, 356), (334, 333, 348, 349), (342, 341, 356, 357), (335, 334, 349, 350), (343, 342, 357, 358), (355, 354, 369, 370), (348, 347, 362, 363), (356, 355, 370, 371), (349, 348, 363, 364), (357, 356, 371, 372), (350, 349, 364, 365), (358, 357, 372, 373), (351, 350, 365, 366), (359, 358, 373, 374), (352, 351, 366, 367), (360, 359, 374, 375), (353, 352, 367, 368), (361, 360, 375, 376), (354, 353, 368, 369), (241, 226, 510, 512), (286, 301, 519, 517), (374, 373, 388, 389), (367, 366, 381, 382), (375, 374, 389, 390), (368, 367, 382, 383), (376, 375, 390, 391), (369, 368, 383, 384), (61, 46, 486, 488), (332, 317, 522, 524), (370, 369, 384, 385), (363, 362, 377, 378), (371, 370, 385, 386), (364, 363, 378, 379), (372, 371, 386, 387), (365, 364, 379, 380), (373, 372, 387, 388), (366, 365, 380, 381), (386, 385, 400, 401), (379, 378, 393, 394), (387, 386, 401, 402), (380, 379, 394, 395), (388, 387, 402, 403), (381, 380, 395, 396), (389, 388, 403, 404), (382, 381, 396, 397), (390, 389, 404, 405), (383, 382, 397, 398), (391, 390, 405, 406), (384, 383, 398, 399), (106, 91, 492, 494), (16, 1, 256, 482), (385, 384, 399, 400), (378, 377, 392, 393), (405, 404, 419, 420), (398, 397, 412, 413), (406, 405, 420, 421), (399, 398, 413, 414), (195, 210, 507, 505), (392, 377, 530, 532), (400, 399, 414, 415), (393, 392, 407, 408), (401, 400, 415, 416), (394, 393, 408, 409), (402, 401, 416, 417), (395, 394, 409, 410), (403, 402, 417, 418), (396, 395, 410, 411), (404, 403, 418, 419), (397, 396, 411, 412), (409, 408, 423, 424), (417, 416, 431, 432), (410, 409, 424, 425), (418, 417, 432, 433), (411, 410, 425, 426), (419, 418, 433, 434), (412, 411, 426, 427), (420, 419, 434, 435), (413, 412, 427, 428), (421, 420, 435, 436), (414, 413, 428, 429), (240, 255, 513, 511), (466, 481, 543, 541), (415, 414, 429, 430), (408, 407, 422, 423), (416, 415, 430, 431), (428, 427, 442, 443), (436, 435, 450, 451), (429, 428, 443, 444), (60, 75, 489, 487), (150, 165, 501, 499), (430, 429, 444, 445), (423, 422, 437, 438), (431, 430, 445, 446), (424, 423, 438, 439), (432, 431, 446, 447), (425, 424, 439, 440), (433, 432, 447, 448), (426, 425, 440, 441), (434, 433, 448, 449), (427, 426, 441, 442), (435, 434, 449, 450), (447, 446, 461, 462), (440, 439, 454, 455), (448, 447, 462, 463), (441, 440, 455, 456), (449, 448, 463, 464), (442, 441, 456, 457), (450, 449, 464, 465), (443, 442, 457, 458), (451, 450, 465, 466), (444, 443, 458, 459), (347, 332, 524, 526), (437, 422, 536, 538), (445, 444, 459, 460), (438, 437, 452, 453), (446, 445, 460, 461), (439, 438, 453, 454), (466, 465, 480, 481), (459, 458, 473, 474), (301, 316, 521, 519), (346, 361, 527, 525), (460, 459, 474, 475), (453, 452, 467, 468), (461, 460, 475, 476), (454, 453, 468, 469), (462, 461, 476, 477), (455, 454, 469, 470), (463, 462, 477, 478), (456, 455, 470, 471), (464, 463, 478, 479), (457, 456, 471, 472), (465, 464, 479, 480), (458, 457, 472, 473)])
me_sphere.polygons.foreach_set('use_smooth', [True] * 512)
_uv = me_sphere.uv_layers.new(name='UVMap')
_uv.uv.foreach_set('vector', [1.713, 0.6176, 1.637, 0.8535, 1.443, 0.7771, 1.49, 0.5809, 0.7597, -0.699, 0.9549, -0.6413, 0.9212, -0.5722, 0.7463, -0.6622, 1.724, 0.3712, 1.713, 0.6176, 1.49, 0.5809, 1.502, 0.3819, 0.4046, 1.37, 0.4356, 1.353, 0.5229, 1.522, 0.52, 1.524, 0.3328, 1.454, 0.3522, 1.422, 0.515, 1.528, 0.5131, 1.531, 1.684, 0.1359, 1.724, 0.3712, 1.502, 0.3819, 1.478, 0.1867, 0.9565, 1.46, 0.7492, 1.509, 0.738, 1.47, 0.924, 1.386, 1.599, -0.08065, 1.684, 0.1359, 1.478, 0.1867, 1.42, 0.0008296, 1.162, 1.372, 0.9565, 1.46, 0.924, 1.386, 1.094, 1.272, 1.476, -0.2712, 1.599, -0.08065, 1.42, 0.0008296, 1.333, -0.1715, 1.353, 1.239, 1.162, 1.372, 1.094, 1.272, 1.241, 1.129, 1.321, -0.4301, 1.476, -0.2712, 1.333, -0.1715, 1.218, -0.3265, 1.515, 1.063, 1.353, 1.239, 1.241, 1.129, 1.359, 0.9621, 1.145, -0.5535, 1.321, -0.4301, 1.218, -0.3265, 1.08, -0.4608, 1.637, 0.8535, 1.515, 1.063, 1.359, 0.9621, 1.443, 0.7771, 0.9549, -0.6413, 1.145, -0.5535, 1.08, -0.4608, 0.9212, -0.5722, 1.443, 0.7771, 1.359, 0.9621, 1.217, 0.8907, 1.277, 0.726, 0.9212, -0.5722, 1.08, -0.4608, 1.008, -0.3866, 0.8782, -0.5136, 1.49, 0.5809, 1.443, 0.7771, 1.277, 0.726, 1.31, 0.5573, 0.7463, -0.6622, 0.9212, -0.5722, 0.8782, -0.5136, 0.7268, -0.6292, 1.502, 0.3819, 1.49, 0.5809, 1.31, 0.5573, 1.319, 0.388, -0.02201, 3.483, 0.01097, 3.498, -0.087, 3.665, -0.08992, 3.664, 0.5743, -0.5384, 0.5388, -0.5365, 0.543, -0.7289, 0.5463, -0.7289, 1.478, 0.1867, 1.502, 0.3819, 1.319, 0.388, 1.303, 0.2208, 0.924, 1.386, 0.738, 1.47, 0.7204, 1.436, 0.8812, 1.324, 1.42, 0.0008296, 1.478, 0.1867, 1.303, 0.2208, 1.263, 0.05789, 1.094, 1.272, 0.924, 1.386, 0.8812, 1.324, 1.019, 1.194, 1.333, -0.1715, 1.42, 0.0008296, 1.263, 0.05789, 1.2, -0.09889, 1.241, 1.129, 1.094, 1.272, 1.019, 1.194, 1.131, 1.048, 1.218, -0.3265, 1.333, -0.1715, 1.2, -0.09889, 1.115, -0.2477, 1.359, 0.9621, 1.241, 1.129, 1.131, 1.048, 1.217, 0.8907, 1.08, -0.4608, 1.218, -0.3265, 1.115, -0.2477, 1.008, -0.3866, 1.263, 0.05789, 1.303, 0.2208, 1.149, 0.2444, 1.122, 0.09833, 1.019, 1.194, 0.8812, 1.324, 0.8317, 1.272, 0.9406, 1.132, 1.2, -0.09889, 1.263, 0.05789, 1.122, 0.09833, 1.077, -0.04601, 1.131, 1.048, 1.019, 1.194, 0.9406, 1.132, 1.025, 0.9874, 1.115, -0.2477, 1.2, -0.09889, 1.077, -0.04601, 1.014, -0.1884, 1.217, 0.8907, 1.131, 1.048, 1.025, 0.9874, 1.088, 0.8394, 1.008, -0.3866, 1.115, -0.2477, 1.014, -0.1884, 0.9316, -0.3283, 1.277, 0.726, 1.217, 0.8907, 1.088, 0.8394, 1.131, 0.6901, 0.8782, -0.5136, 1.008, -0.3866, 0.9316, -0.3283, 0.8286, -0.4654, 1.31, 0.5573, 1.277, 0.726, 1.131, 0.6901, 1.154, 0.5407, 0.7268, -0.6292, 0.8782, -0.5136, 0.8286, -0.4654, 0.7024, -0.6007, 1.319, 0.388, 1.31, 0.5573, 1.154, 0.5407, 1.161, 0.3919, 0.738, 1.47, 0.7492, 1.509, 0.5498, 1.54, 0.5493, 1.536, 0.6974, 1.405, 0.7204, 1.436, 0.5482, 1.533, 0.5465, 1.53, 1.303, 0.2208, 1.319, 0.388, 1.161, 0.3919, 1.149, 0.2444, 0.8812, 1.324, 0.7204, 1.436, 0.6974, 1.405, 0.8317, 1.272, 0.8286, -0.4654, 0.9316, -0.3283, 0.8536, -0.2837, 0.7745, -0.427, 1.154, 0.5407, 1.131, 0.6901, 0.9986, 0.6648, 1.015, 0.529, 0.7024, -0.6007, 0.8286, -0.4654, 0.7745, -0.427, 0.674, -0.5771, 1.161, 0.3919, 1.154, 0.5407, 1.015, 0.529, 1.02, 0.3946, -0.1965, 1.57, -0.2275, 1.549, -0.1005, 1.399, -0.09787, 1.401, 0.6073, 1.345, 0.64, 1.36, 0.5418, 1.525, 0.5389, 1.523, 1.149, 0.2444, 1.161, 0.3919, 1.02, 0.3946, 1.012, 0.2609, 0.8317, 1.272, 0.6974, 1.405, 0.6703, 1.38, 0.7777, 1.231, 1.122, 0.09833, 1.149, 0.2444, 1.012, 0.2609, 0.9925, 0.1271, 0.9406, 1.132, 0.8317, 1.272, 0.7777, 1.231, 0.8608, 1.086, 1.077, -0.04601, 1.122, 0.09833, 0.9925, 0.1271, 0.9604, -0.007681, 1.025, 0.9874, 0.9406, 1.132, 0.8608, 1.086, 0.9234, 0.9429, 1.014, -0.1884, 1.077, -0.04601, 0.9604, -0.007681, 0.9147, -0.1443, 1.088, 0.8394, 1.025, 0.9874, 0.9234, 0.9429, 0.9685, 0.8026, 0.9316, -0.3283, 1.014, -0.1884, 0.9147, -0.1443, 0.8536, -0.2837, 1.131, 0.6901, 1.088, 0.8394, 0.9685, 0.8026, 0.9986, 0.6648, 0.8608, 1.086, 0.7777, 1.231, 0.7207, 1.2, 0.7808, 1.052, 0.9604, -0.007681, 0.9925, 0.1271, 0.8722, 0.1472, 0.8501, 0.0195, 0.9234, 0.9429, 0.8608, 1.086, 0.7808, 1.052, 0.8249, 0.9111, 0.9147, -0.1443, 0.9604, -0.007681, 0.8501, 0.0195, 0.8182, -0.1125, 0.9685, 0.8026, 0.9234, 0.9429, 0.8249, 0.9111, 0.8561, 0.7768, 0.8536, -0.2837, 0.9147, -0.1443, 0.8182, -0.1125, 0.7747, -0.2508, 0.9986, 0.6648, 0.9685, 0.8026, 0.8561, 0.7768, 0.8766, 0.6473, 0.7745, -0.427, 0.8536, -0.2837, 0.7747, -0.2508, 0.7173, -0.3981, 1.015, 0.529, 0.9986, 0.6648, 0.8766, 0.6473, 0.8879, 0.521, 0.674, -0.5771, 0.7745, -0.427, 0.7173, -0.3981, 0.6427, -0.5588, 1.02, 0.3946, 1.015, 0.529, 0.8879, 0.521, 0.8908, 0.3965, -0.2983, 3.595, -0.2789, 3.562, -0.1141, 3.669, -0.1159, 3.672, -0.05728, 1.596, -0.09293, 1.597, -0.08832, 1.404, -0.08494, 1.404, 1.012, 0.2609, 1.02, 0.3946, 0.8908, 0.3965, 0.8856, 0.2724, 0.7777, 1.231, 0.6703, 1.38, 0.64, 1.36, 0.7207, 1.2, 0.9925, 0.1271, 1.012, 0.2609, 0.8856, 0.2724, 0.8722, 0.1472, 0.8879, 0.521, 0.8766, 0.6473, 0.7615, 0.636, 0.7684, 0.516, 0.6427, -0.5588, 0.7173, -0.3981, 0.6582, -0.3779, 0.6092, -0.5458, 0.8908, 0.3965, 0.8879, 0.521, 0.7684, 0.516, 0.7701, 0.398, 0.5032, 1.333, 0.5382, 1.331, 0.5327, 1.521, 0.5294, 1.521, 0.4356, -0.5639, 0.4047, -0.584, 0.5308, -0.7341, 0.5335, -0.7318, 0.8856, 0.2724, 0.8908, 0.3965, 0.7701, 0.398, 0.7667, 0.2802, 0.7207, 1.2, 0.64, 1.36, 0.6073, 1.345, 0.6618, 1.178, 0.8722, 0.1472, 0.8856, 0.2724, 0.7667, 0.2802, 0.7581, 0.1608, 0.7808, 1.052, 0.7207, 1.2, 0.6618, 1.178, 0.7011, 1.028, 0.8501, 0.0195, 0.8722, 0.1472, 0.7581, 0.1608, 0.744, 0.03779, 0.8249, 0.9111, 0.7808, 1.052, 0.7011, 1.028, 0.7292, 0.8898, 0.8182, -0.1125, 0.8501, 0.0195, 0.744, 0.03779, 0.7236, -0.09101, 0.8561, 0.7768, 0.8249, 0.9111, 0.7292, 0.8898, 0.7488, 0.7599, 0.7747, -0.2508, 0.8182, -0.1125, 0.7236, -0.09101, 0.6956, -0.2284, 0.8766, 0.6473, 0.8561, 0.7768, 0.7488, 0.7599, 0.7615, 0.636, 0.7173, -0.3981, 0.7747, -0.2508, 0.6956, -0.2284, 0.6582, -0.3779, 0.744, 0.03779, 0.7581, 0.1608, 0.6479, 0.1689, 0.6407, 0.04859, 0.7292, 0.8898, 0.7011, 1.028, 0.6218, 1.014, 0.6356, 0.8775, 0.7236, -0.09101, 0.744, 0.03779, 0.6407, 0.04859, 0.6303, -0.0784, 0.7488, 0.7599, 0.7292, 0.8898, 0.6356, 0.8775, 0.645, 0.7503, 0.6956, -0.2284, 0.7236, -0.09101, 0.6303, -0.0784, 0.6163, -0.2152, 0.7615, 0.636, 0.7488, 0.7599, 0.645, 0.7503, 0.6509, 0.6298, 0.6582, -0.3779, 0.6956, -0.2284, 0.6163, -0.2152, 0.5979, -0.3662, 0.7684, 0.516, 0.7615, 0.636, 0.6509, 0.6298, 0.654, 0.5135, 0.6092, -0.5458, 0.6582, -0.3779, 0.5979, -0.3662, 0.5743, -0.5384, 0.7701, 0.398, 0.7684, 0.516, 0.654, 0.5135, 0.6544, 0.3993, 0.06915, 3.544, 0.09249, 3.574, -0.08049, 3.673, -0.08221, 3.67, 0.1159, 1.472, 0.09626, 1.505, -0.07025, 1.396, -0.06834, 1.394, 0.7667, 0.2802, 0.7701, 0.398, 0.6544, 0.3993, 0.6524, 0.2851, 0.6618, 1.178, 0.6073, 1.345, 0.5731, 1.335, 0.6019, 1.165, 0.7581, 0.1608, 0.7667, 0.2802, 0.6524, 0.2851, 0.6479, 0.1689, 0.7011, 1.028, 0.6618, 1.178, 0.6019, 1.165, 0.6218, 1.014, 0.5743, -0.5384, 0.5979, -0.3662, 0.537, -0.3628, 0.5388, -0.5365, 0.6544, 0.3993, 0.654, 0.5135, 0.542, 0.5134, 0.5413, 0.4005, 0.5388, -0.5365, 0.5034, -0.5401, 0.5395, -0.7289, 0.543, -0.7289, 0.3535, -0.64, 0.3353, -0.6751, 0.5258, -0.7431, 0.5269, -0.7397, 0.6524, 0.2851, 0.6544, 0.3993, 0.5413, 0.4005, 0.5404, 0.2875, 0.6019, 1.165, 0.5731, 1.335, 0.5382, 1.331, 0.5415, 1.16, 0.6479, 0.1689, 0.6524, 0.2851, 0.5404, 0.2875, 0.5395, 0.1723, 0.6218, 1.014, 0.6019, 1.165, 0.5415, 1.16, 0.5429, 1.009, 0.6407, 0.04859, 0.6479, 0.1689, 0.5395, 0.1723, 0.5385, 0.05272, 0.6356, 0.8775, 0.6218, 1.014, 0.5429, 1.009, 0.5432, 0.8735, 0.6303, -0.0784, 0.6407, 0.04859, 0.5385, 0.05272, 0.5376, -0.07392, 0.645, 0.7503, 0.6356, 0.8775, 0.5432, 0.8735, 0.543, 0.7475, 0.6163, -0.2152, 0.6303, -0.0784, 0.5376, -0.07392, 0.5369, -0.2109, 0.6509, 0.6298, 0.645, 0.7503, 0.543, 0.7475, 0.5426, 0.6283, 0.5979, -0.3662, 0.6163, -0.2152, 0.5369, -0.2109, 0.537, -0.3628, 0.654, 0.5135, 0.6509, 0.6298, 0.5426, 0.6283, 0.542, 0.5134, 0.5376, -0.07392, 0.5385, 0.05272, 0.4361, 0.05048, 0.4446, -0.07733, 0.543, 0.7475, 0.5432, 0.8735, 0.4511, 0.8773, 0.4414, 0.7511, 0.5369, -0.2109, 0.5376, -0.07392, 0.4446, -0.07733, 0.4573, -0.2153, 0.5426, 0.6283, 0.543, 0.7475, 0.4414, 0.7511, 0.4346, 0.6314, 0.537, -0.3628, 0.5369, -0.2109, 0.4573, -0.2153, 0.476, -0.3674, 0.542, 0.5134, 0.5426, 0.6283, 0.4346, 0.6314, 0.4303, 0.5157, 0.5388, -0.5365, 0.537, -0.3628, 0.476, -0.3674, 0.5034, -0.5401, 0.5413, 0.4005, 0.542, 0.5134, 0.4303, 0.5157, 0.4282, 0.4018, 0.04301, 1.557, 0.01144, 1.575, -0.07836, 1.403, -0.07534, 1.401, 0.7268, -0.6292, 0.7024, -0.6007, 0.5586, -0.734, 0.5609, -0.7365, 0.5404, 0.2875, 0.5413, 0.4005, 0.4282, 0.4018, 0.4284, 0.2877, 0.5415, 1.16, 0.5382, 1.331, 0.5032, 1.333, 0.4812, 1.163, 0.5395, 0.1723, 0.5404, 0.2875, 0.4284, 0.2877, 0.4309, 0.1713, 0.5429, 1.009, 0.5415, 1.16, 0.4812, 1.163, 0.4641, 1.013, 0.5385, 0.05272, 0.5395, 0.1723, 0.4309, 0.1713, 0.4361, 0.05048, 0.5432, 0.8735, 0.5429, 1.009, 0.4641, 1.013, 0.4511, 0.8773, 0.7597, -0.699, 0.7463, -0.6622, 0.5628, -0.7394, 0.5636, -0.7429, -0.1633, 1.584, -0.1965, 1.57, -0.09787, 1.401, -0.09493, 1.403, 0.4284, 0.2877, 0.4282, 0.4018, 0.3129, 0.4033, 0.3141, 0.2857, 0.4812, 1.163, 0.5032, 1.333, 0.4688, 1.34, 0.4215, 1.174, 0.4309, 0.1713, 0.4284, 0.2877, 0.3141, 0.2857, 0.3202, 0.1658, 0.4641, 1.013, 0.4812, 1.163, 0.4215, 1.174, 0.3856, 1.026, 0.4361, 0.05048, 0.4309, 0.1713, 0.3202, 0.1658, 0.3319, 0.0417, 0.4511, 0.8773, 0.4641, 1.013, 0.3856, 1.026, 0.3585, 0.8894, 0.4446, -0.07733, 0.4361, 0.05048, 0.3319, 0.0417, 0.3504, -0.08884, 0.4414, 0.7511, 0.4511, 0.8773, 0.3585, 0.8894, 0.3387, 0.7615, 0.4573, -0.2153, 0.4446, -0.07733, 0.3504, -0.08884, 0.3772, -0.2285, 0.4346, 0.6314, 0.4414, 0.7511, 0.3387, 0.7615, 0.325, 0.6393, 0.476, -0.3674, 0.4573, -0.2153, 0.3772, -0.2285, 0.4153, -0.3803, 0.4303, 0.5157, 0.4346, 0.6314, 0.325, 0.6393, 0.3165, 0.5206, 0.5034, -0.5401, 0.476, -0.3674, 0.4153, -0.3803, 0.4687, -0.5492, 0.4282, 0.4018, 0.4303, 0.5157, 0.3165, 0.5206, 0.3129, 0.4033, 0.3387, 0.7615, 0.3585, 0.8894, 0.2647, 0.9103, 0.2334, 0.7794, 0.3772, -0.2285, 0.3504, -0.08884, 0.254, -0.1092, 0.2966, -0.2512, 0.325, 0.6393, 0.3387, 0.7615, 0.2334, 0.7794, 0.2117, 0.6527, 0.4153, -0.3803, 0.3772, -0.2285, 0.2966, -0.2512, 0.3556, -0.4019, 0.3165, 0.5206, 0.325, 0.6393, 0.2117, 0.6527, 0.1983, 0.5285, 0.4687, -0.5492, 0.4153, -0.3803, 0.3556, -0.4019, 0.4356, -0.5639, 0.3129, 0.4033, 0.3165, 0.5206, 0.1983, 0.5285, 0.1928, 0.4052, 0.3194, 1.49, 0.3328, 1.454, 0.5131, 1.531, 0.5123, 1.534, 0.09249, 3.574, 0.1106, 3.609, -0.07934, 3.677, -0.08049, 3.673, 0.3141, 0.2857, 0.3129, 0.4033, 0.1928, 0.4052, 0.195, 0.2814, 0.4215, 1.174, 0.4688, 1.34, 0.4356, 1.353, 0.363, 1.193, 0.3202, 0.1658, 0.3141, 0.2857, 0.195, 0.2814, 0.2052, 0.1554, 0.3856, 1.026, 0.4215, 1.174, 0.363, 1.193, 0.3071, 1.048, 0.3319, 0.0417, 0.3202, 0.1658, 0.2052, 0.1554, 0.2244, 0.02574, 0.3585, 0.8894, 0.3856, 1.026, 0.3071, 1.048, 0.2647, 0.9103, 0.3504, -0.08884, 0.3319, 0.0417, 0.2244, 0.02574, 0.254, -0.1092, 0.195, 0.2814, 0.1928, 0.4052, 0.06491, 0.4078, 0.0683, 0.2744, 0.363, 1.193, 0.4356, 1.353, 0.4046, 1.37, 0.3064, 1.222, 0.2052, 0.1554, 0.195, 0.2814, 0.0683, 0.2744, 0.08354, 0.1393, 0.3071, 1.048, 0.363, 1.193, 0.3064, 1.222, 0.2289, 1.08, 0.2244, 0.02574, 0.2052, 0.1554, 0.08354, 0.1393, 0.1114, 0.001315, 0.2647, 0.9103, 0.3071, 1.048, 0.2289, 1.08, 0.169, 0.9415, 0.254, -0.1092, 0.2244, 0.02574, 0.1114, 0.001315, 0.1547, -0.1398, 0.2334, 0.7794, 0.2647, 0.9103, 0.169, 0.9415, 0.1241, 0.8061, 0.2966, -0.2512, 0.254, -0.1092, 0.1547, -0.1398, 0.2156, -0.2845, 0.2117, 0.6527, 0.2334, 0.7794, 0.1241, 0.8061, 0.09248, 0.6727, 0.3556, -0.4019, 0.2966, -0.2512, 0.2156, -0.2845, 0.2976, -0.4326, 0.1983, 0.5285, 0.2117, 0.6527, 0.09248, 0.6727, 0.07295, 0.5402, 0.4356, -0.5639, 0.3556, -0.4019, 0.2976, -0.4326, 0.4047, -0.584, 0.1928, 0.4052, 0.1983, 0.5285, 0.07295, 0.5402, 0.06491, 0.4078, -0.09168, 3.47, -0.05648, 3.474, -0.09306, 3.663, -0.09622, 3.661, 0.6427, -0.5588, 0.6092, -0.5458, 0.5497, -0.7293, 0.5529, -0.7304, 0.2156, -0.2845, 0.1547, -0.1398, 0.05146, -0.1828, 0.1344, -0.3302, 0.09248, 0.6727, 0.1241, 0.8061, 0.009082, 0.8438, -0.03526, 0.7012, 0.2976, -0.4326, 0.2156, -0.2845, 0.1344, -0.3302, 0.2424, -0.4732, 0.07295, 0.5402, 0.09248, 0.6727, -0.03526, 0.7012, -0.06303, 0.5569, 0.4047, -0.584, 0.2976, -0.4326, 0.2424, -0.4732, 0.3771, -0.6095, 0.06491, 0.4078, 0.07295, 0.5402, -0.06303, 0.5569, -0.07458, 0.4112, -0.2553, 1.524, -0.2789, 1.493, -0.1044, 1.393, -0.1027, 1.396, 0.3765, 1.394, 0.4046, 1.37, 0.52, 1.524, 0.5173, 1.526, 0.0683, 0.2744, 0.06491, 0.4078, -0.07458, 0.4112, -0.06969, 0.2641, 0.3064, 1.222, 0.4046, 1.37, 0.3765, 1.394, 0.2527, 1.259, 0.08354, 0.1393, 0.0683, 0.2744, -0.06969, 0.2641, -0.04744, 0.1162, 0.2289, 1.08, 0.3064, 1.222, 0.2527, 1.259, 0.1515, 1.123, 0.1114, 0.001315, 0.08354, 0.1393, -0.04744, 0.1162, -0.009293, -0.03383, 0.169, 0.9415, 0.2289, 1.08, 0.1515, 1.123, 0.07089, 0.9847, 0.1547, -0.1398, 0.1114, 0.001315, -0.009293, -0.03383, 0.05146, -0.1828, 0.1241, 0.8061, 0.169, 0.9415, 0.07089, 0.9847, 0.009082, 0.8438, 0.2527, 1.259, 0.3765, 1.394, 0.3522, 1.422, 0.2035, 1.307, -0.04744, 0.1162, -0.06969, 0.2641, -0.2244, 0.2493, -0.1936, 0.08246, 0.1515, 1.123, 0.2527, 1.259, 0.2035, 1.307, 0.07611, 1.181, -0.009293, -0.03383, -0.04744, 0.1162, -0.1936, 0.08246, -0.1386, -0.08208, 0.07089, 0.9847, 0.1515, 1.123, 0.07611, 1.181, -0.02958, 1.043, 0.05146, -0.1828, -0.009293, -0.03383, -0.1386, -0.08208, -0.0559, -0.2412, 0.009082, 0.8438, 0.07089, 0.9847, -0.02958, 1.043, -0.1132, 0.8959, 0.1344, -0.3302, 0.05146, -0.1828, -0.0559, -0.2412, 0.05412, -0.3903, -0.03526, 0.7012, 0.009082, 0.8438, -0.1132, 0.8959, -0.1747, 0.7411, 0.2424, -0.4732, 0.1344, -0.3302, 0.05412, -0.3903, 0.1915, -0.5246, -0.06303, 0.5569, -0.03526, 0.7012, -0.1747, 0.7411, -0.2141, 0.5806, 0.3771, -0.6095, 0.2424, -0.4732, 0.1915, -0.5246, 0.3535, -0.64, -0.07458, 0.4112, -0.06303, 0.5569, -0.2141, 0.5806, -0.2309, 0.416, 0.5731, 1.335, 0.6073, 1.345, 0.5389, 1.523, 0.5358, 1.522, -0.195, 3.492, -0.1616, 3.479, -0.1029, 3.662, -0.1061, 3.663, -0.06969, 0.2641, -0.07458, 0.4112, -0.2309, 0.416, -0.2244, 0.2493, -0.1747, 0.7411, -0.1132, 0.8959, -0.2443, 0.9671, -0.33, 0.7971, 0.1915, -0.5246, 0.05412, -0.3903, -0.02368, -0.4681, 0.1471, -0.5874, -0.2141, 0.5806, -0.1747, 0.7411, -0.33, 0.7971, -0.3862, 0.6145, 0.3535, -0.64, 0.1915, -0.5246, 0.1471, -0.5874, 0.3353, -0.6751, -0.2309, 0.416, -0.2141, 0.5806, -0.3862, 0.6145, -0.4111, 0.4233, 0.01097, 3.498, 0.04164, 3.518, -0.0844, 3.668, -0.087, 3.665, 0.6703, 1.38, 0.6974, 1.405, 0.5465, 1.53, 0.5444, 1.527, -0.2244, 0.2493, -0.2309, 0.416, -0.4111, 0.4233, -0.4028, 0.2283, 0.2035, 1.307, 0.3522, 1.422, 0.3328, 1.454, 0.1608, 1.364, -0.1936, 0.08246, -0.2244, 0.2493, -0.4028, 0.2283, -0.3601, 0.03455, 0.07611, 1.181, 0.2035, 1.307, 0.1608, 1.364, 0.00457, 1.254, -0.1386, -0.08208, -0.1936, 0.08246, -0.3601, 0.03455, -0.2797, -0.1492, -0.02958, 1.043, 0.07611, 1.181, 0.00457, 1.254, -0.1318, 1.12, -0.0559, -0.2412, -0.1386, -0.08208, -0.2797, -0.1492, -0.1678, -0.3196, -0.1132, 0.8959, -0.02958, 1.043, -0.1318, 1.12, -0.2443, 0.9671, 0.05412, -0.3903, -0.0559, -0.2412, -0.1678, -0.3196, -0.02368, -0.4681, -0.3601, 0.03455, -0.4028, 0.2283, -0.6141, 0.1981, -0.5511, -0.03297, 0.00457, 1.254, 0.1608, 1.364, 0.1272, 1.432, -0.05972, 1.345, -0.2797, -0.1492, -0.3601, 0.03455, -0.5511, -0.03297, -0.4378, -0.2441, -0.1318, 1.12, 0.00457, 1.254, -0.05972, 1.345, -0.2337, 1.222, -0.1678, -0.3196, -0.2797, -0.1492, -0.4378, -0.2441, -0.2836, -0.4252, -0.2443, 0.9671, -0.1318, 1.12, -0.2337, 1.222, -0.3854, 1.065, -0.02368, -0.4681, -0.1678, -0.3196, -0.2836, -0.4252, -0.09575, -0.5671, -0.33, 0.7971, -0.2443, 0.9671, -0.3854, 1.065, -0.506, 0.8765, 0.1471, -0.5874, -0.02368, -0.4681, -0.09575, -0.5671, 0.1122, -0.6624, -0.3862, 0.6145, -0.33, 0.7971, -0.506, 0.8765, -0.588, 0.6636, 0.3353, -0.6751, 0.1471, -0.5874, 0.1122, -0.6624, 0.3235, -0.7139, -0.4111, 0.4233, -0.3862, 0.6145, -0.588, 0.6636, -0.6255, 0.4342, 0.3353, -0.6751, 0.3235, -0.7139, 0.5252, -0.7466, 0.5258, -0.7431, 0.0716, 1.533, 0.04301, 1.557, -0.07534, 1.401, -0.07261, 1.399, -0.4028, 0.2283, -0.4111, 0.4233, -0.6255, 0.4342, -0.6141, 0.1981, 0.1608, 1.364, 0.3328, 1.454, 0.3194, 1.49, 0.1272, 1.432, -0.5058, 3.574, -0.6953, 3.486, -0.6303, 3.393, -0.4722, 3.505, -1.244, 2.335, -1.184, 2.106, -0.9923, 2.172, -1.035, 2.364, -0.3116, 3.631, -0.5058, 3.574, -0.4722, 3.505, -0.2983, 3.595, -1.256, 2.568, -1.244, 2.335, -1.035, 2.364, -1.043, 2.558, 0.6092, -0.5458, 0.5743, -0.5384, 0.5463, -0.7289, 0.5497, -0.7293, 0.4047, -0.584, 0.3771, -0.6095, 0.5286, -0.7367, 0.5308, -0.7341, -1.221, 2.795, -1.256, 2.568, -1.043, 2.558, -1.019, 2.748, -0.5215, 1.47, -0.309, 1.419, -0.2971, 1.458, -0.4864, 1.546, -1.142, 3.008, -1.221, 2.795, -1.019, 2.748, -0.9642, 2.931, -0.7308, 1.566, -0.5215, 1.47, -0.4864, 1.546, -0.6582, 1.666, -1.024, 3.2, -1.142, 3.008, -0.9642, 2.931, -0.8815, 3.103, -0.9198, 1.709, -0.7308, 1.566, -0.6582, 1.666, -0.8029, 1.815, -0.8718, 3.361, -1.024, 3.2, -0.8815, 3.103, -0.7681, 3.259, -1.074, 1.893, -0.9198, 1.709, -0.8029, 1.815, -0.915, 1.986, -0.6953, 3.486, -0.8718, 3.361, -0.7681, 3.259, -0.6303, 3.393, -1.184, 2.106, -1.074, 1.893, -0.915, 1.986, -0.9923, 2.172, -0.8815, 3.103, -0.9642, 2.931, -0.8096, 2.876, -0.748, 3.032, -0.8029, 1.815, -0.6582, 1.666, -0.5799, 1.744, -0.69, 1.894, -0.7681, 3.259, -0.8815, 3.103, -0.748, 3.032, -0.6645, 3.181, -0.915, 1.986, -0.8029, 1.815, -0.69, 1.894, -0.7722, 2.053, -0.6303, 3.393, -0.7681, 3.259, -0.6645, 3.181, -0.558, 3.32, -0.9923, 2.172, -0.915, 1.986, -0.7722, 2.053, -0.8276, 2.218, -0.4722, 3.505, -0.6303, 3.393, -0.558, 3.32, -0.4292, 3.447, -1.035, 2.364, -0.9923, 2.172, -0.8276, 2.218, -0.8578, 2.385, -0.2983, 3.595, -0.4722, 3.505, -0.4292, 3.447, -0.2789, 3.562, -1.043, 2.558, -1.035, 2.364, -0.8578, 2.385, -0.8643, 2.551, 0.7463, -0.6622, 0.7268, -0.6292, 0.5609, -0.7365, 0.5628, -0.7394, 0.1295, 1.435, 0.1159, 1.472, -0.06834, 1.394, -0.06634, 1.391, -1.019, 2.748, -1.043, 2.558, -0.8643, 2.551, -0.848, 2.715, -0.4864, 1.546, -0.2971, 1.458, -0.2789, 1.493, -0.4418, 1.609, -0.9642, 2.931, -1.019, 2.748, -0.848, 2.715, -0.8096, 2.876, -0.6582, 1.666, -0.4864, 1.546, -0.4418, 1.609, -0.5799, 1.744, -0.2789, 3.562, -0.4292, 3.447, -0.3797, 3.399, -0.2545, 3.534, -0.8643, 2.551, -0.8578, 2.385, -0.7036, 2.399, -0.7084, 2.546, -0.2789, 1.493, -0.2971, 1.458, -0.1056, 1.39, -0.1044, 1.393, -0.2275, 1.549, -0.2553, 1.524, -0.1027, 1.396, -0.1005, 1.399, -0.848, 2.715, -0.8643, 2.551, -0.7084, 2.546, -0.6971, 2.692, -0.4418, 1.609, -0.2789, 1.493, -0.2553, 1.524, -0.3907, 1.66, -0.8096, 2.876, -0.848, 2.715, -0.6971, 2.692, -0.6698, 2.837, -0.5799, 1.744, -0.4418, 1.609, -0.3907, 1.66, -0.4991, 1.804, -0.748, 3.032, -0.8096, 2.876, -0.6698, 2.837, -0.6247, 2.98, -0.69, 1.894, -0.5799, 1.744, -0.4991, 1.804, -0.5821, 1.952, -0.6645, 3.181, -0.748, 3.032, -0.6247, 2.98, -0.563, 3.122, -0.7722, 2.053, -0.69, 1.894, -0.5821, 1.952, -0.6421, 2.102, -0.558, 3.32, -0.6645, 3.181, -0.563, 3.122, -0.4819, 3.262, -0.8276, 2.218, -0.7722, 2.053, -0.6421, 2.102, -0.6819, 2.251, -0.4292, 3.447, -0.558, 3.32, -0.4819, 3.262, -0.3797, 3.399, -0.8578, 2.385, -0.8276, 2.218, -0.6819, 2.251, -0.7036, 2.399, -0.5821, 1.952, -0.4991, 1.804, -0.4177, 1.85, -0.4787, 1.995, -0.563, 3.122, -0.6247, 2.98, -0.509, 2.943, -0.4643, 3.079, -0.6421, 2.102, -0.5821, 1.952, -0.4787, 1.995, -0.5218, 2.137, -0.4819, 3.262, -0.563, 3.122, -0.4643, 3.079, -0.404, 3.218, -0.6819, 2.251, -0.6421, 2.102, -0.5218, 2.137, -0.5499, 2.275, -0.3797, 3.399, -0.4819, 3.262, -0.404, 3.218, -0.3257, 3.361, -0.7036, 2.399, -0.6819, 2.251, -0.5499, 2.275, -0.5657, 2.409, -0.2545, 3.534, -0.3797, 3.399, -0.3257, 3.361, -0.2262, 3.51, -0.7084, 2.546, -0.7036, 2.399, -0.5657, 2.409, -0.5689, 2.543, -0.02225, 1.588, -0.05728, 1.596, -0.08494, 1.404, -0.08159, 1.404, 0.7024, -0.6007, 0.674, -0.5771, 0.5559, -0.7319, 0.5586, -0.734, -0.6971, 2.692, -0.7084, 2.546, -0.5689, 2.543, -0.561, 2.676, -0.3907, 1.66, -0.2553, 1.524, -0.2275, 1.549, -0.3353, 1.701, -0.6698, 2.837, -0.6971, 2.692, -0.561, 2.676, -0.5418, 2.809, -0.4991, 1.804, -0.3907, 1.66, -0.3353, 1.701, -0.4177, 1.85, -0.6247, 2.98, -0.6698, 2.837, -0.5418, 2.809, -0.509, 2.943, -0.5689, 2.543, -0.5657, 2.409, -0.4381, 2.417, -0.4405, 2.541, 0.5034, -0.5401, 0.4687, -0.5492, 0.5364, -0.7301, 0.5395, -0.7289, 0.04164, 3.518, 0.06915, 3.544, -0.08221, 3.67, -0.0844, 3.668, -0.561, 2.676, -0.5689, 2.543, -0.4405, 2.541, -0.4351, 2.664, -0.3353, 1.701, -0.2275, 1.549, -0.1965, 1.57, -0.2771, 1.732, -0.5418, 2.809, -0.561, 2.676, -0.4351, 2.664, -0.4216, 2.789, -0.4177, 1.85, -0.3353, 1.701, -0.2771, 1.732, -0.3364, 1.883, -0.509, 2.943, -0.5418, 2.809, -0.4216, 2.789, -0.3997, 2.916, -0.4787, 1.995, -0.4177, 1.85, -0.3364, 1.883, -0.3792, 2.026, -0.4643, 3.079, -0.509, 2.943, -0.3997, 2.916, -0.3682, 3.047, -0.5218, 2.137, -0.4787, 1.995, -0.3792, 2.026, -0.409, 2.161, -0.404, 3.218, -0.4643, 3.079, -0.3682, 3.047, -0.3254, 3.185, -0.5499, 2.275, -0.5218, 2.137, -0.409, 2.161, -0.4284, 2.291, -0.3257, 3.361, -0.404, 3.218, -0.3254, 3.185, -0.2687, 3.332, -0.5657, 2.409, -0.5499, 2.275, -0.4284, 2.291, -0.4381, 2.417, -0.2262, 3.51, -0.3257, 3.361, -0.2687, 3.332, -0.195, 3.492, -0.3682, 3.047, -0.3997, 2.916, -0.2939, 2.898, -0.2739, 3.026, -0.409, 2.161, -0.3792, 2.026, -0.2828, 2.046, -0.3014, 2.177, -0.3254, 3.185, -0.3682, 3.047, -0.2739, 3.026, -0.2465, 3.163, -0.4284, 2.291, -0.409, 2.161, -0.3014, 2.177, -0.3134, 2.301, -0.2687, 3.332, -0.3254, 3.185, -0.2465, 3.163, -0.2099, 3.312, -0.4381, 2.417, -0.4284, 2.291, -0.3134, 2.301, -0.3188, 2.421, -0.195, 3.492, -0.2687, 3.332, -0.2099, 3.312, -0.1616, 3.479, -0.4405, 2.541, -0.4381, 2.417, -0.3188, 2.421, -0.3201, 2.539, 0.4688, 1.34, 0.5032, 1.333, 0.5294, 1.521, 0.5261, 1.521, 0.3522, 1.422, 0.3765, 1.394, 0.5173, 1.526, 0.515, 1.528, -0.4351, 2.664, -0.4405, 2.541, -0.3201, 2.539, -0.3167, 2.656, -0.2771, 1.732, -0.1965, 1.57, -0.1633, 1.584, -0.2172, 1.754, -0.4216, 2.789, -0.4351, 2.664, -0.3167, 2.656, -0.3083, 2.775, -0.3364, 1.883, -0.2771, 1.732, -0.2172, 1.754, -0.2557, 1.906, -0.3997, 2.916, -0.4216, 2.789, -0.3083, 2.775, -0.2939, 2.898, -0.3792, 2.026, -0.3364, 1.883, -0.2557, 1.906, -0.2828, 2.046, -0.2789, 3.562, -0.2545, 3.534, -0.1117, 3.666, -0.1141, 3.669, -0.1616, 3.479, -0.127, 3.472, -0.09955, 3.661, -0.1029, 3.662, -0.3167, 2.656, -0.3201, 2.539, -0.2047, 2.538, -0.2027, 2.652, -0.2172, 1.754, -0.1633, 1.584, -0.1285, 1.594, -0.1564, 1.767, -0.3083, 2.775, -0.3167, 2.656, -0.2027, 2.652, -0.1984, 2.767, -0.2557, 1.906, -0.2172, 1.754, -0.1564, 1.767, -0.1754, 1.92, -0.2939, 2.898, -0.3083, 2.775, -0.1984, 2.767, -0.1909, 2.887, -0.2828, 2.046, -0.2557, 1.906, -0.1754, 1.92, -0.1884, 2.058, -0.2739, 3.026, -0.2939, 2.898, -0.1909, 2.887, -0.181, 3.014, -0.3014, 2.177, -0.2828, 2.046, -0.1884, 2.058, -0.1971, 2.186, -0.2465, 3.163, -0.2739, 3.026, -0.181, 3.014, -0.1675, 3.15, -0.3134, 2.301, -0.3014, 2.177, -0.1971, 2.186, -0.2025, 2.307, -0.2099, 3.312, -0.2465, 3.163, -0.1675, 3.15, -0.1498, 3.301, -0.3188, 2.421, -0.3134, 2.301, -0.2025, 2.307, -0.2043, 2.423, -0.1616, 3.479, -0.2099, 3.312, -0.1498, 3.301, -0.127, 3.472, -0.3201, 2.539, -0.3188, 2.421, -0.2043, 2.423, -0.2047, 2.538, -0.1971, 2.186, -0.1884, 2.058, -0.09521, 2.061, -0.09457, 2.188, -0.1675, 3.15, -0.181, 3.014, -0.08858, 3.01, -0.08848, 3.146, -0.2025, 2.307, -0.1971, 2.186, -0.09457, 2.188, -0.09384, 2.308, -0.1498, 3.301, -0.1675, 3.15, -0.08848, 3.146, -0.08917, 3.297, -0.2043, 2.423, -0.2025, 2.307, -0.09384, 2.308, -0.09218, 2.423, -0.127, 3.472, -0.1498, 3.301, -0.08917, 3.297, -0.09168, 3.47, -0.2047, 2.538, -0.2043, 2.423, -0.09218, 2.423, -0.0915, 2.536, -0.05648, 3.474, -0.02201, 3.483, -0.08992, 3.664, -0.09306, 3.663, 0.4356, 1.353, 0.4688, 1.34, 0.5261, 1.521, 0.5229, 1.522, -0.2027, 2.652, -0.2047, 2.538, -0.0915, 2.536, -0.09085, 2.649, -0.1564, 1.767, -0.1285, 1.594, -0.09293, 1.597, -0.09513, 1.772, -0.1984, 2.767, -0.2027, 2.652, -0.09085, 2.649, -0.09025, 2.764, -0.1754, 1.92, -0.1564, 1.767, -0.09513, 1.772, -0.09557, 1.924, -0.1909, 2.887, -0.1984, 2.767, -0.09025, 2.764, -0.08901, 2.884, -0.1884, 2.058, -0.1754, 1.92, -0.09557, 1.924, -0.09521, 2.061, -0.181, 3.014, -0.1909, 2.887, -0.08901, 2.884, -0.08858, 3.01, -0.09085, 2.649, -0.0915, 2.536, 0.02168, 2.535, 0.02114, 2.649, -0.09513, 1.772, -0.09293, 1.597, -0.05728, 1.596, -0.034, 1.768, -0.09025, 2.764, -0.09085, 2.649, 0.02114, 2.649, 0.01814, 2.766, -0.09557, 1.924, -0.09513, 1.772, -0.034, 1.768, -0.01596, 1.92, -0.08901, 2.884, -0.09025, 2.764, 0.01814, 2.766, 0.01312, 2.886, -0.09521, 2.061, -0.09557, 1.924, -0.01596, 1.92, -0.002301, 2.057, -0.08858, 3.01, -0.08901, 2.884, 0.01312, 2.886, 0.004102, 3.014, -0.09457, 2.188, -0.09521, 2.061, -0.002301, 2.057, 0.007713, 2.184, -0.08848, 3.146, -0.08858, 3.01, 0.004102, 3.014, -0.009198, 3.151, -0.09384, 2.308, -0.09457, 2.188, 0.007713, 2.184, 0.01465, 2.305, -0.08917, 3.297, -0.08848, 3.146, -0.009198, 3.151, -0.02845, 3.302, -0.09218, 2.423, -0.09384, 2.308, 0.01465, 2.305, 0.01987, 2.421, -0.09168, 3.47, -0.08917, 3.297, -0.02845, 3.302, -0.05648, 3.474, -0.0915, 2.536, -0.09218, 2.423, 0.01987, 2.421, 0.02168, 2.535, -0.2971, 1.458, -0.309, 1.419, -0.1061, 1.386, -0.1056, 1.39, -0.2545, 3.534, -0.2262, 3.51, -0.109, 3.664, -0.1117, 3.666, -0.009198, 3.151, 0.004102, 3.014, 0.09792, 3.026, 0.07044, 3.164, 0.01465, 2.305, 0.007713, 2.184, 0.1112, 2.174, 0.1249, 2.297, -0.02845, 3.302, -0.009198, 3.151, 0.07044, 3.164, 0.03186, 3.315, 0.01987, 2.421, 0.01465, 2.305, 0.1249, 2.297, 0.1341, 2.416, -0.05648, 3.474, -0.02845, 3.302, 0.03186, 3.315, -0.02201, 3.483, 0.02168, 2.535, 0.01987, 2.421, 0.1341, 2.416, 0.1372, 2.534, 0.64, 1.36, 0.6703, 1.38, 0.5444, 1.527, 0.5418, 1.525, -0.1285, 1.594, -0.1633, 1.584, -0.09493, 1.403, -0.09177, 1.404, 0.02114, 2.649, 0.02168, 2.535, 0.1372, 2.534, 0.1355, 2.652, -0.034, 1.768, -0.05728, 1.596, -0.02225, 1.588, 0.02655, 1.757, 0.01814, 2.766, 0.02114, 2.649, 0.1355, 2.652, 0.1287, 2.772, -0.01596, 1.92, -0.034, 1.768, 0.02655, 1.757, 0.06355, 1.907, 0.01312, 2.886, 0.01814, 2.766, 0.1287, 2.772, 0.117, 2.895, -0.002301, 2.057, -0.01596, 1.92, 0.06355, 1.907, 0.09119, 2.045, 0.004102, 3.014, 0.01312, 2.886, 0.117, 2.895, 0.09792, 3.026, 0.007713, 2.184, -0.002301, 2.057, 0.09119, 2.045, 0.1112, 2.174, 0.1287, 2.772, 0.1355, 2.652, 0.2547, 2.657, 0.2436, 2.783, 0.06355, 1.907, 0.02655, 1.757, 0.08593, 1.737, 0.143, 1.885, 0.117, 2.895, 0.1287, 2.772, 0.2436, 2.783, 0.2243, 2.912, 0.09119, 2.045, 0.06355, 1.907, 0.143, 1.885, 0.186, 2.024, 0.09792, 3.026, 0.117, 2.895, 0.2243, 2.912, 0.1937, 3.046, 0.1112, 2.174, 0.09119, 2.045, 0.186, 2.024, 0.2175, 2.156, 0.07044, 3.164, 0.09792, 3.026, 0.1937, 3.046, 0.1505, 3.187, 0.1249, 2.297, 0.1112, 2.174, 0.2175, 2.156, 0.2391, 2.284, 0.03186, 3.315, 0.07044, 3.164, 0.1505, 3.187, 0.09118, 3.337, 0.1341, 2.416, 0.1249, 2.297, 0.2391, 2.284, 0.2528, 2.409, -0.02201, 3.483, 0.03186, 3.315, 0.09118, 3.337, 0.01097, 3.498, 0.1372, 2.534, 0.1341, 2.416, 0.2528, 2.409, 0.2577, 2.533, 0.5382, 1.331, 0.5731, 1.335, 0.5358, 1.522, 0.5327, 1.521, 0.7204, 1.436, 0.738, 1.47, 0.5493, 1.536, 0.5482, 1.533, 0.1355, 2.652, 0.1372, 2.534, 0.2577, 2.533, 0.2547, 2.657, 0.02655, 1.757, -0.02225, 1.588, 0.01144, 1.575, 0.08593, 1.737, 0.09118, 3.337, 0.1505, 3.187, 0.2309, 3.221, 0.1487, 3.368, 0.2528, 2.409, 0.2391, 2.284, 0.3599, 2.264, 0.3785, 2.398, 0.01097, 3.498, 0.09118, 3.337, 0.1487, 3.368, 0.04164, 3.518, 0.2577, 2.533, 0.2528, 2.409, 0.3785, 2.398, 0.386, 2.531, 0.3771, -0.6095, 0.3535, -0.64, 0.5269, -0.7397, 0.5286, -0.7367, 0.01144, 1.575, -0.02225, 1.588, -0.08159, 1.404, -0.07836, 1.403, 0.2547, 2.657, 0.2577, 2.533, 0.386, 2.531, 0.3817, 2.665, 0.08593, 1.737, 0.01144, 1.575, 0.04301, 1.557, 0.1434, 1.708, 0.2436, 2.783, 0.2547, 2.657, 0.3817, 2.665, 0.3652, 2.8, 0.143, 1.885, 0.08593, 1.737, 0.1434, 1.708, 0.2222, 1.852, 0.2243, 2.912, 0.2436, 2.783, 0.3652, 2.8, 0.3367, 2.937, 0.186, 2.024, 0.143, 1.885, 0.2222, 1.852, 0.283, 1.992, 0.1937, 3.046, 0.2243, 2.912, 0.3367, 2.937, 0.2924, 3.077, 0.2175, 2.156, 0.186, 2.024, 0.283, 1.992, 0.3282, 2.129, 0.1505, 3.187, 0.1937, 3.046, 0.2924, 3.077, 0.2309, 3.221, 0.2391, 2.284, 0.2175, 2.156, 0.3282, 2.129, 0.3599, 2.264, 0.2222, 1.852, 0.1434, 1.708, 0.1978, 1.67, 0.3007, 1.808, 0.3367, 2.937, 0.3652, 2.8, 0.4967, 2.825, 0.4561, 2.973, 0.283, 1.992, 0.2222, 1.852, 0.3007, 1.808, 0.3824, 1.948, 0.2924, 3.077, 0.3367, 2.937, 0.4561, 2.973, 0.3946, 3.121, 0.3282, 2.129, 0.283, 1.992, 0.3824, 1.948, 0.4446, 2.091, 0.2309, 3.221, 0.2924, 3.077, 0.3946, 3.121, 0.3113, 3.267, 0.3599, 2.264, 0.3282, 2.129, 0.4446, 2.091, 0.4887, 2.236, 0.1487, 3.368, 0.2309, 3.221, 0.3113, 3.267, 0.2035, 3.408, 0.3785, 2.398, 0.3599, 2.264, 0.4887, 2.236, 0.516, 2.382, 0.04164, 3.518, 0.1487, 3.368, 0.2035, 3.408, 0.06915, 3.544, 0.386, 2.531, 0.3785, 2.398, 0.516, 2.382, 0.5265, 2.529, -0.3116, 3.631, -0.2983, 3.595, -0.1159, 3.672, -0.1179, 3.674, 0.1106, 3.609, 0.1223, 3.648, -0.0788, 3.68, -0.07934, 3.677, 0.3817, 2.665, 0.386, 2.531, 0.5265, 2.529, 0.5202, 2.676, 0.1434, 1.708, 0.04301, 1.557, 0.0716, 1.533, 0.1978, 1.67, 0.3652, 2.8, 0.3817, 2.665, 0.5202, 2.676, 0.4967, 2.825, 0.516, 2.382, 0.4887, 2.236, 0.6292, 2.197, 0.6695, 2.359, 0.06915, 3.544, 0.2035, 3.408, 0.2538, 3.46, 0.09249, 3.574, 0.5265, 2.529, 0.516, 2.382, 0.6695, 2.359, 0.684, 2.525, 0.674, -0.5771, 0.6427, -0.5588, 0.5529, -0.7304, 0.5559, -0.7319, 0.4687, -0.5492, 0.4356, -0.5639, 0.5335, -0.7318, 0.5364, -0.7301, 0.5202, 2.676, 0.5265, 2.529, 0.684, 2.525, 0.6752, 2.693, 0.1978, 1.67, 0.0716, 1.533, 0.09626, 1.505, 0.2478, 1.621, 0.4967, 2.825, 0.5202, 2.676, 0.6752, 2.693, 0.6419, 2.86, 0.3007, 1.808, 0.1978, 1.67, 0.2478, 1.621, 0.3774, 1.75, 0.4561, 2.973, 0.4967, 2.825, 0.6419, 2.86, 0.5848, 3.023, 0.3824, 1.948, 0.3007, 1.808, 0.3774, 1.75, 0.4845, 1.89, 0.3946, 3.121, 0.4561, 2.973, 0.5848, 3.023, 0.5008, 3.18, 0.4446, 2.091, 0.3824, 1.948, 0.4845, 1.89, 0.5687, 2.039, 0.3113, 3.267, 0.3946, 3.121, 0.5008, 3.18, 0.3907, 3.327, 0.4887, 2.236, 0.4446, 2.091, 0.5687, 2.039, 0.6292, 2.197, 0.2035, 3.408, 0.3113, 3.267, 0.3907, 3.327, 0.2538, 3.46, 0.5848, 3.023, 0.6419, 2.86, 0.8064, 2.91, 0.7248, 3.092, 0.4845, 1.89, 0.3774, 1.75, 0.4503, 1.675, 0.5888, 1.811, 0.5008, 3.18, 0.5848, 3.023, 0.7248, 3.092, 0.6109, 3.259, 0.5687, 2.039, 0.4845, 1.89, 0.5888, 1.811, 0.7027, 1.968, 0.3907, 3.327, 0.5008, 3.18, 0.6109, 3.259, 0.4673, 3.404, 0.6292, 2.197, 0.5687, 2.039, 0.7027, 1.968, 0.7889, 2.141, 0.2538, 3.46, 0.3907, 3.327, 0.4673, 3.404, 0.2977, 3.522, 0.6695, 2.359, 0.6292, 2.197, 0.7889, 2.141, 0.8419, 2.327, 0.09249, 3.574, 0.2538, 3.46, 0.2977, 3.522, 0.1106, 3.609, 0.684, 2.525, 0.6695, 2.359, 0.8419, 2.327, 0.8651, 2.52, -0.09293, 1.597, -0.1285, 1.594, -0.09177, 1.404, -0.08832, 1.404, 0.09626, 1.505, 0.0716, 1.533, -0.07261, 1.399, -0.07025, 1.396, 0.6752, 2.693, 0.684, 2.525, 0.8651, 2.52, 0.8538, 2.717, 0.2478, 1.621, 0.09626, 1.505, 0.1159, 1.472, 0.2912, 1.563, 0.6419, 2.86, 0.6752, 2.693, 0.8538, 2.717, 0.8064, 2.91, 0.3774, 1.75, 0.2478, 1.621, 0.2912, 1.563, 0.4503, 1.675, 0.1106, 3.609, 0.2977, 3.522, 0.3322, 3.596, 0.1223, 3.648, 0.8651, 2.52, 0.8419, 2.327, 1.048, 2.28, 1.082, 2.512, -0.2262, 3.51, -0.195, 3.492, -0.1061, 3.663, -0.109, 3.664, -0.127, 3.472, -0.09168, 3.47, -0.09622, 3.661, -0.09955, 3.661, 0.8538, 2.717, 0.8651, 2.52, 1.082, 2.512, 1.067, 2.751, 0.2912, 1.563, 0.1159, 1.472, 0.1295, 1.435, 0.3254, 1.493, 0.8064, 2.91, 0.8538, 2.717, 1.067, 2.751, 1.0, 2.985, 0.4503, 1.675, 0.2912, 1.563, 0.3254, 1.493, 0.5158, 1.582, 0.7248, 3.092, 0.8064, 2.91, 1.0, 2.985, 0.876, 3.189, 0.5888, 1.811, 0.4503, 1.675, 0.5158, 1.582, 0.693, 1.708, 0.6109, 3.259, 0.7248, 3.092, 0.876, 3.189, 0.7234, 3.364, 0.7027, 1.968, 0.5888, 1.811, 0.693, 1.708, 0.8471, 1.869, 0.4673, 3.404, 0.6109, 3.259, 0.7234, 3.364, 0.5379, 3.502, 0.7889, 2.141, 0.7027, 1.968, 0.8471, 1.869, 0.9683, 2.063, 0.2977, 3.522, 0.4673, 3.404, 0.5379, 3.502, 0.3322, 3.596, 0.8419, 2.327, 0.7889, 2.141, 0.9683, 2.063, 1.048, 2.28])
me_sphere.materials.append(mat_material_001)
me_sphere.use_remesh_preserve_volume = False
me_sphere.use_remesh_preserve_attributes = False
me_sphere.use_mirror_vertex_groups = False
me_sphere.update()

# ---- objects
ob_sphere = bpy.data.objects.new('Sphere', me_sphere)

# ---- transforms, parenting, visibility, modifiers, constraints
ob_sphere.location = (0.0, 0.0, 0.0)
ob_sphere.lineart.crease_threshold = 0.0

# ---- collection membership
col_collection_1.objects.link(ob_sphere)

# ---- scene / render settings (as saved in the file)
scene.frame_start = 1; scene.frame_end = 250; scene.frame_set(1)
scene.render.engine = 'CYCLES'
scene.render.resolution_percentage = 50
scene.render.dither_intensity = 0.0
scene.cycles.use_denoising = False
scene.cycles.samples = 128
scene.cycles.sampling_pattern = 'TABULATED_SOBOL'
scene.cycles.use_adaptive_sampling = False
scene.cycles.use_light_tree = False
scene.cycles.blur_glossy = 0.0
scene.cycles.sample_clamp_indirect = 0.0
scene.view_settings.view_transform = 'Standard'
bpy.context.view_layer.update()

# ---- added for rendering (the .blend has no active camera and no usable light): camera, sun
cam_auto = bpy.data.cameras.new('AutoCamera')
cam_auto.lens = 50.0
cam_auto.sensor_width = 36.0
cam_auto.clip_end = 1000.0
ob_auto_camera = bpy.data.objects.new('AutoCamera', cam_auto)
scene.collection.objects.link(ob_auto_camera)
ob_auto_camera.location = (3.20907, -3.85088, 2.56725)
ob_auto_camera.rotation_euler = (1.09748, -7.21219e-08, 0.694738)
scene.camera = ob_auto_camera
light_auto_sun = bpy.data.lights.new('AutoSun', 'SUN')
light_auto_sun.energy = 3.0
light_auto_sun.angle = 0.0523599
ob_auto_sun = bpy.data.objects.new('AutoSun', light_auto_sun)
scene.collection.objects.link(ob_auto_sun)
ob_auto_sun.rotation_euler = (0.872665, 0.174533, 0.523599)
bpy.context.view_layer.update()
